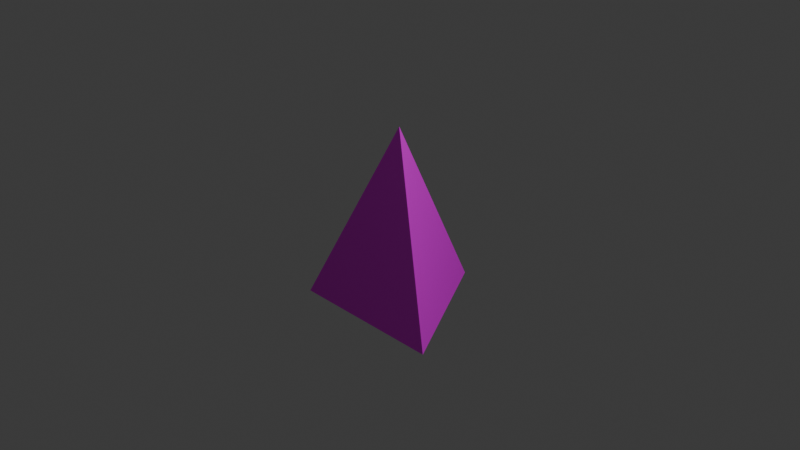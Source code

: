 # Source: triangle_seam_test.blend  (saved by Blender 4.0.36; exported with 4.5.12 LTS)
import bpy
from mathutils import Matrix  # noqa: F401  (used for matrix-valued properties, if any)

bpy.ops.wm.read_factory_settings(use_empty=True)
scene = bpy.context.scene
scene.name = 'Scene'

# ---- collections
col_collection = bpy.data.collections.new('Collection'); scene.collection.children.link(col_collection)

# ---- images (referenced by path relative to the original .blend; pixels are not part of the script)
import os
ASSET_DIR = os.environ.get("B2B_ASSET_DIR", "")  # directory of the original .blend (textures are referenced by path, not embedded)
HERE = os.path.dirname(os.path.abspath(__file__))  # packed textures are extracted next to this script under _unpacked/

def load_image(name, relpath, width, height, colorspace="sRGB"):
    """Load a texture the original file referenced (path relative to the .blend, or extracted next to this script)."""
    p = next((c for c in (os.path.join(HERE, relpath), os.path.join(ASSET_DIR, relpath)) if relpath and os.path.exists(c)), "")
    if p:
        img = bpy.data.images.load(p, check_existing=True)
        img.name = name
    else:  # same state as the original file: an image datablock whose file is absent (Cycles renders it pink)
        img = bpy.data.images.new(name, width, height)
        img.source = "FILE"
        img.filepath = "//" + (relpath or name)
    img.colorspace_settings.name = colorspace
    return img
img_cone_base_color = load_image('Cone Base Color', 'triangle seam test color.png', 1024, 1024, 'sRGB')

# ---- materials (node trees are filled in below, after node groups)
mat_material_001 = bpy.data.materials.new('Material.001')
mat_material_001.use_transparent_shadow = False

# ---- material node trees
mat_material_001.use_nodes = True; mat_material_001.node_tree.nodes.clear()
_N = mat_material_001.node_tree.nodes; _L = mat_material_001.node_tree.links
n0 = _N.new('ShaderNodeBsdfPrincipled'); n0.name = 'Principled BSDF'; n0.location = (10, 300)
n0.inputs[3].default_value = 1.45
n1 = _N.new('ShaderNodeOutputMaterial'); n1.name = 'Material Output'; n1.location = (300, 300)
n2 = _N.new('ShaderNodeTexImage'); n2.name = 'Image Texture'; n2.location = (-280, 280)
n2.image = img_cone_base_color
_L.new(n0.outputs[0], n1.inputs[0])
_L.new(n2.outputs[0], n0.inputs[0])
n1.is_active_output = True

# ---- world
world_world = bpy.data.worlds.new('World'); scene.world = world_world
world_world.use_nodes = True; world_world.node_tree.nodes.clear()
_N = world_world.node_tree.nodes; _L = world_world.node_tree.links
n0 = _N.new('ShaderNodeOutputWorld'); n0.name = 'World Output'; n0.location = (300, 300)
n1 = _N.new('ShaderNodeBackground'); n1.name = 'Background'; n1.location = (10, 300)
n1.inputs[0].default_value = (0.05088, 0.05088, 0.05088, 1.0)
_L.new(n1.outputs[0], n0.inputs[0])
n0.is_active_output = True
world_world.color = (0.05088, 0.05088, 0.05088)
world_world.use_sun_shadow = False
world_world.sun_shadow_jitter_overblur = 0.0

# ---- cameras
cam_camera = bpy.data.cameras.new('Camera')
cam_camera.clip_end = 100.0
cam_camera.ortho_scale = 7.314

# ---- lights
light_light = bpy.data.lights.new('Light', 'POINT')
light_light.transmission_factor = 0.0
light_light.use_soft_falloff = False
light_light.energy = 1000.0
light_light.shadow_soft_size = 0.1
light_light.shadow_maximum_resolution = 0.006
light_light.use_absolute_resolution = True

# ---- meshes
me_cone = bpy.data.meshes.new('Cone')
me_cone.from_pydata([(0.0, 1.0, -1.0), (0.866, -0.5, -1.0), (-0.866, -0.5, -1.0), (0.0, 0.0, 1.0)], [], [(0, 3, 1), (0, 1, 2), (1, 3, 2), (2, 3, 0)])
_uv = me_cone.uv_layers.new(name='UVMap')
_uv.uv.foreach_set('vector', [0.4014, 0.6952, 9.31e-05, 0.9999, 0.06337, 0.5, 0.4014, 0.6952, 0.06337, 0.5, 0.4014, 0.3048, 0.06337, 0.5, 9.305e-05, 9.305e-05, 0.4014, 0.3048, 0.4014, 0.3048, 0.866, 0.5, 0.4014, 0.6952])
me_cone.materials.append(mat_material_001)
me_cone.update()

# ---- objects
ob_light = bpy.data.objects.new('Light', light_light)
ob_camera = bpy.data.objects.new('Camera', cam_camera)
ob_cone = bpy.data.objects.new('Cone', me_cone)

# ---- transforms, parenting, visibility, modifiers, constraints
ob_light.location = (4.076, 1.005, 5.904)
ob_light.rotation_euler = (0.6503, 0.05522, 1.866)
ob_light.lock_rotations_4d = False
ob_light.empty_display_type = 'ARROWS'
ob_light.color = (0.0, 0.0, 0.0, 0.0)
ob_light.lineart.crease_threshold = 0.0
ob_camera.location = (7.359, -6.926, 4.958)
ob_camera.rotation_euler = (1.109, 0.0, 0.8149)
ob_camera.lock_rotations_4d = False
ob_camera.empty_display_type = 'ARROWS'
ob_camera.color = (0.0, 0.0, 0.0, 0.0)
ob_camera.display_type = 'WIRE'
ob_camera.lineart.crease_threshold = 0.0
ob_cone.location = (0.0, 0.0, 0.0)

# ---- collection membership
col_collection.objects.link(ob_light)
col_collection.objects.link(ob_camera)
col_collection.objects.link(ob_cone)

# ---- scene / render settings (as saved in the file)
scene.camera = ob_camera
scene.frame_start = 1; scene.frame_end = 250; scene.frame_set(1)
scene.render.engine = 'BLENDER_EEVEE_NEXT'
scene.cycles.sampling_pattern = 'TABULATED_SOBOL'
bpy.context.view_layer.update()
